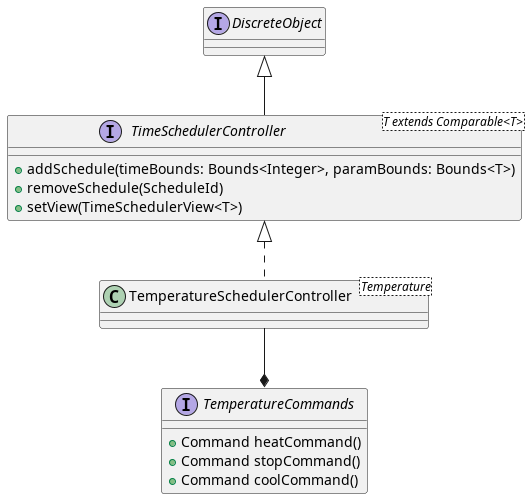

The diagram above was rendered by PlantUML. Its source (embedded in the PNG):
@startuml scheduler-controller

' left to right direction

' controller

interface TemperatureCommands {
	+ Command heatCommand()
	+ Command stopCommand()
	+ Command coolCommand()
}

interface TimeSchedulerController<T extends Comparable<T>> extends DiscreteObject {
	+ addSchedule(timeBounds: Bounds<Integer>, paramBounds: Bounds<T>)
	+ removeSchedule(ScheduleId)
	+ setView(TimeSchedulerView<T>)
}

class TemperatureSchedulerController<Temperature> implements TimeSchedulerController {}

TemperatureSchedulerController --* TemperatureCommands

@enduml